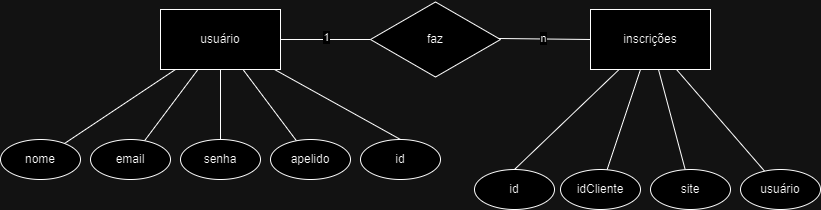

The diagram above was exported from draw.io. Its source (the exported page's mxGraphModel, read from the mxfile embedded in the PNG):
<mxGraphModel dx="2220" dy="796" grid="1" gridSize="10" guides="1" tooltips="1" connect="1" arrows="1" fold="1" page="1" pageScale="1" pageWidth="827" pageHeight="1169" math="0" shadow="0">
  <root>
    <mxCell id="0" />
    <mxCell id="1" parent="0" />
    <mxCell id="kXlpotVz28goNv_U4U0x-31" style="rounded=0;orthogonalLoop=1;jettySize=auto;html=1;endArrow=none;endFill=0;" edge="1" parent="1" source="kXlpotVz28goNv_U4U0x-1" target="kXlpotVz28goNv_U4U0x-28">
      <mxGeometry relative="1" as="geometry" />
    </mxCell>
    <mxCell id="kXlpotVz28goNv_U4U0x-32" style="rounded=0;orthogonalLoop=1;jettySize=auto;html=1;endArrow=none;endFill=0;" edge="1" parent="1" source="kXlpotVz28goNv_U4U0x-1" target="kXlpotVz28goNv_U4U0x-29">
      <mxGeometry relative="1" as="geometry" />
    </mxCell>
    <mxCell id="kXlpotVz28goNv_U4U0x-33" style="rounded=0;orthogonalLoop=1;jettySize=auto;html=1;endArrow=none;endFill=0;" edge="1" parent="1" source="kXlpotVz28goNv_U4U0x-1" target="kXlpotVz28goNv_U4U0x-30">
      <mxGeometry relative="1" as="geometry" />
    </mxCell>
    <mxCell id="kXlpotVz28goNv_U4U0x-35" style="rounded=0;orthogonalLoop=1;jettySize=auto;html=1;endArrow=none;endFill=0;" edge="1" parent="1" source="kXlpotVz28goNv_U4U0x-1" target="kXlpotVz28goNv_U4U0x-34">
      <mxGeometry relative="1" as="geometry" />
    </mxCell>
    <mxCell id="kXlpotVz28goNv_U4U0x-62" style="rounded=0;orthogonalLoop=1;jettySize=auto;html=1;entryX=0.5;entryY=0;entryDx=0;entryDy=0;endArrow=none;endFill=0;" edge="1" parent="1" source="kXlpotVz28goNv_U4U0x-1" target="kXlpotVz28goNv_U4U0x-61">
      <mxGeometry relative="1" as="geometry" />
    </mxCell>
    <mxCell id="kXlpotVz28goNv_U4U0x-1" value="usuário" style="rounded=0;whiteSpace=wrap;html=1;" vertex="1" parent="1">
      <mxGeometry x="20" y="210" width="120" height="60" as="geometry" />
    </mxCell>
    <mxCell id="kXlpotVz28goNv_U4U0x-2" value="faz" style="html=1;whiteSpace=wrap;aspect=fixed;shape=isoRectangle;" vertex="1" parent="1">
      <mxGeometry x="230" y="201" width="130" height="78" as="geometry" />
    </mxCell>
    <mxCell id="kXlpotVz28goNv_U4U0x-3" value="" style="endArrow=none;html=1;rounded=0;exitX=1;exitY=0.5;exitDx=0;exitDy=0;entryX=0;entryY=0.5;entryDx=0;entryDy=0;entryPerimeter=0;" edge="1" parent="1" source="kXlpotVz28goNv_U4U0x-1" target="kXlpotVz28goNv_U4U0x-2">
      <mxGeometry width="50" height="50" relative="1" as="geometry">
        <mxPoint x="390" y="430" as="sourcePoint" />
        <mxPoint x="200" y="310" as="targetPoint" />
      </mxGeometry>
    </mxCell>
    <mxCell id="kXlpotVz28goNv_U4U0x-63" value="1" style="edgeLabel;html=1;align=center;verticalAlign=middle;resizable=0;points=[];" vertex="1" connectable="0" parent="kXlpotVz28goNv_U4U0x-3">
      <mxGeometry y="3" relative="1" as="geometry">
        <mxPoint as="offset" />
      </mxGeometry>
    </mxCell>
    <mxCell id="kXlpotVz28goNv_U4U0x-6" value="" style="endArrow=none;html=1;rounded=0;exitX=0.985;exitY=0.487;exitDx=0;exitDy=0;exitPerimeter=0;entryX=0;entryY=0.5;entryDx=0;entryDy=0;" edge="1" parent="1" source="kXlpotVz28goNv_U4U0x-2">
      <mxGeometry width="50" height="50" relative="1" as="geometry">
        <mxPoint x="390" y="430" as="sourcePoint" />
        <mxPoint x="450" y="240" as="targetPoint" />
      </mxGeometry>
    </mxCell>
    <mxCell id="kXlpotVz28goNv_U4U0x-64" value="n" style="edgeLabel;html=1;align=center;verticalAlign=middle;resizable=0;points=[];" vertex="1" connectable="0" parent="kXlpotVz28goNv_U4U0x-6">
      <mxGeometry x="-0.0444" y="1" relative="1" as="geometry">
        <mxPoint as="offset" />
      </mxGeometry>
    </mxCell>
    <mxCell id="kXlpotVz28goNv_U4U0x-28" value="nome" style="ellipse;whiteSpace=wrap;html=1;" vertex="1" parent="1">
      <mxGeometry x="-140" y="340" width="80" height="40" as="geometry" />
    </mxCell>
    <mxCell id="kXlpotVz28goNv_U4U0x-29" value="email" style="ellipse;whiteSpace=wrap;html=1;" vertex="1" parent="1">
      <mxGeometry x="-50" y="340" width="80" height="40" as="geometry" />
    </mxCell>
    <mxCell id="kXlpotVz28goNv_U4U0x-30" value="senha" style="ellipse;whiteSpace=wrap;html=1;" vertex="1" parent="1">
      <mxGeometry x="40" y="340" width="80" height="40" as="geometry" />
    </mxCell>
    <mxCell id="kXlpotVz28goNv_U4U0x-34" value="apelido" style="ellipse;whiteSpace=wrap;html=1;" vertex="1" parent="1">
      <mxGeometry x="130" y="340" width="80" height="40" as="geometry" />
    </mxCell>
    <mxCell id="kXlpotVz28goNv_U4U0x-50" style="rounded=0;orthogonalLoop=1;jettySize=auto;html=1;endArrow=none;endFill=0;entryX=0.5;entryY=0;entryDx=0;entryDy=0;" edge="1" parent="1" source="kXlpotVz28goNv_U4U0x-38" target="kXlpotVz28goNv_U4U0x-51">
      <mxGeometry relative="1" as="geometry">
        <mxPoint x="441.76343395350113" y="350.88441982556105" as="targetPoint" />
      </mxGeometry>
    </mxCell>
    <mxCell id="kXlpotVz28goNv_U4U0x-53" style="rounded=0;orthogonalLoop=1;jettySize=auto;html=1;endArrow=none;endFill=0;" edge="1" parent="1" source="kXlpotVz28goNv_U4U0x-38" target="kXlpotVz28goNv_U4U0x-52">
      <mxGeometry relative="1" as="geometry" />
    </mxCell>
    <mxCell id="kXlpotVz28goNv_U4U0x-55" style="rounded=0;orthogonalLoop=1;jettySize=auto;html=1;endArrow=none;endFill=0;" edge="1" parent="1" source="kXlpotVz28goNv_U4U0x-38" target="kXlpotVz28goNv_U4U0x-54">
      <mxGeometry relative="1" as="geometry" />
    </mxCell>
    <mxCell id="kXlpotVz28goNv_U4U0x-57" style="rounded=0;orthogonalLoop=1;jettySize=auto;html=1;endArrow=none;endFill=0;" edge="1" parent="1" source="kXlpotVz28goNv_U4U0x-38" target="kXlpotVz28goNv_U4U0x-56">
      <mxGeometry relative="1" as="geometry" />
    </mxCell>
    <mxCell id="kXlpotVz28goNv_U4U0x-38" value="inscrições" style="rounded=0;whiteSpace=wrap;html=1;" vertex="1" parent="1">
      <mxGeometry x="450" y="210" width="120" height="60" as="geometry" />
    </mxCell>
    <mxCell id="kXlpotVz28goNv_U4U0x-51" value="id" style="ellipse;whiteSpace=wrap;html=1;" vertex="1" parent="1">
      <mxGeometry x="334" y="370" width="80" height="40" as="geometry" />
    </mxCell>
    <mxCell id="kXlpotVz28goNv_U4U0x-52" value="idCliente" style="ellipse;whiteSpace=wrap;html=1;" vertex="1" parent="1">
      <mxGeometry x="420" y="370" width="80" height="40" as="geometry" />
    </mxCell>
    <mxCell id="kXlpotVz28goNv_U4U0x-54" value="site" style="ellipse;whiteSpace=wrap;html=1;" vertex="1" parent="1">
      <mxGeometry x="510" y="370" width="80" height="40" as="geometry" />
    </mxCell>
    <mxCell id="kXlpotVz28goNv_U4U0x-56" value="usuário" style="ellipse;whiteSpace=wrap;html=1;" vertex="1" parent="1">
      <mxGeometry x="600" y="370" width="80" height="40" as="geometry" />
    </mxCell>
    <mxCell id="kXlpotVz28goNv_U4U0x-61" value="id" style="ellipse;whiteSpace=wrap;html=1;" vertex="1" parent="1">
      <mxGeometry x="220" y="340" width="80" height="40" as="geometry" />
    </mxCell>
  </root>
</mxGraphModel>